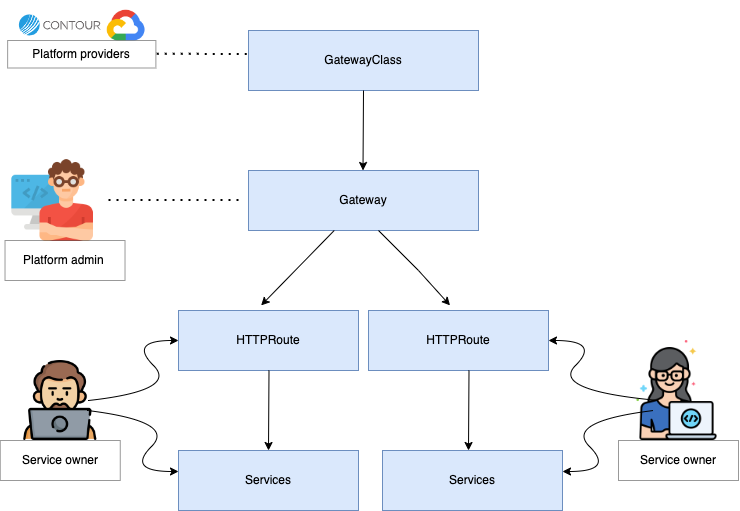

The diagram above was exported from draw.io. Its source (the exported page's mxGraphModel, read from the mxfile embedded in the PNG):
<mxGraphModel dx="1108" dy="615" grid="1" gridSize="10" guides="1" tooltips="1" connect="1" arrows="1" fold="1" page="1" pageScale="1" pageWidth="827" pageHeight="1169" math="0" shadow="0">
  <root>
    <mxCell id="0" />
    <mxCell id="1" parent="0" />
    <mxCell id="LyMtzbQ8O0_p1Pk9AGCL-1" value="GatewayClass" style="rounded=0;whiteSpace=wrap;html=1;fillColor=#dae8fc;strokeColor=#6c8ebf;" vertex="1" parent="1">
      <mxGeometry x="280" y="70" width="230" height="60" as="geometry" />
    </mxCell>
    <mxCell id="LyMtzbQ8O0_p1Pk9AGCL-2" value="" style="endArrow=classic;html=1;rounded=0;" edge="1" parent="1">
      <mxGeometry width="50" height="50" relative="1" as="geometry">
        <mxPoint x="395" y="130" as="sourcePoint" />
        <mxPoint x="394.5" y="210" as="targetPoint" />
      </mxGeometry>
    </mxCell>
    <mxCell id="LyMtzbQ8O0_p1Pk9AGCL-3" value="Gateway" style="rounded=0;whiteSpace=wrap;html=1;fillColor=#dae8fc;strokeColor=#6c8ebf;" vertex="1" parent="1">
      <mxGeometry x="280" y="210" width="230" height="60" as="geometry" />
    </mxCell>
    <mxCell id="LyMtzbQ8O0_p1Pk9AGCL-4" value="HTTPRoute" style="rounded=0;whiteSpace=wrap;html=1;fillColor=#dae8fc;strokeColor=#6c8ebf;" vertex="1" parent="1">
      <mxGeometry x="210" y="350" width="180" height="60" as="geometry" />
    </mxCell>
    <mxCell id="LyMtzbQ8O0_p1Pk9AGCL-5" value="HTTPRoute" style="rounded=0;whiteSpace=wrap;html=1;fillColor=#dae8fc;strokeColor=#6c8ebf;" vertex="1" parent="1">
      <mxGeometry x="400" y="350" width="180" height="60" as="geometry" />
    </mxCell>
    <mxCell id="LyMtzbQ8O0_p1Pk9AGCL-6" value="" style="endArrow=classic;html=1;rounded=0;entryX=0.459;entryY=-0.085;entryDx=0;entryDy=0;entryPerimeter=0;" edge="1" parent="1" source="LyMtzbQ8O0_p1Pk9AGCL-3" target="LyMtzbQ8O0_p1Pk9AGCL-4">
      <mxGeometry width="50" height="50" relative="1" as="geometry">
        <mxPoint x="260" y="340" as="sourcePoint" />
        <mxPoint x="300" y="340" as="targetPoint" />
      </mxGeometry>
    </mxCell>
    <mxCell id="LyMtzbQ8O0_p1Pk9AGCL-7" value="" style="endArrow=classic;html=1;rounded=0;entryX=0.453;entryY=-0.085;entryDx=0;entryDy=0;entryPerimeter=0;" edge="1" parent="1" target="LyMtzbQ8O0_p1Pk9AGCL-5">
      <mxGeometry width="50" height="50" relative="1" as="geometry">
        <mxPoint x="410" y="270" as="sourcePoint" />
        <mxPoint x="480" y="340" as="targetPoint" />
        <Array as="points">
          <mxPoint x="450" y="310" />
        </Array>
      </mxGeometry>
    </mxCell>
    <mxCell id="LyMtzbQ8O0_p1Pk9AGCL-8" value="" style="endArrow=classic;html=1;rounded=0;" edge="1" parent="1">
      <mxGeometry width="50" height="50" relative="1" as="geometry">
        <mxPoint x="300.5" y="410" as="sourcePoint" />
        <mxPoint x="300" y="490" as="targetPoint" />
      </mxGeometry>
    </mxCell>
    <mxCell id="LyMtzbQ8O0_p1Pk9AGCL-9" value="" style="endArrow=classic;html=1;rounded=0;" edge="1" parent="1">
      <mxGeometry width="50" height="50" relative="1" as="geometry">
        <mxPoint x="500.5" y="410" as="sourcePoint" />
        <mxPoint x="500" y="490" as="targetPoint" />
      </mxGeometry>
    </mxCell>
    <mxCell id="LyMtzbQ8O0_p1Pk9AGCL-10" value="Services" style="rounded=0;whiteSpace=wrap;html=1;fillColor=#dae8fc;strokeColor=#6c8ebf;" vertex="1" parent="1">
      <mxGeometry x="210" y="490" width="180" height="60" as="geometry" />
    </mxCell>
    <mxCell id="LyMtzbQ8O0_p1Pk9AGCL-11" value="Services" style="rounded=0;whiteSpace=wrap;html=1;fillColor=#dae8fc;strokeColor=#6c8ebf;" vertex="1" parent="1">
      <mxGeometry x="414" y="490" width="180" height="60" as="geometry" />
    </mxCell>
    <mxCell id="LyMtzbQ8O0_p1Pk9AGCL-12" value="" style="endArrow=none;dashed=1;html=1;dashPattern=1 3;strokeWidth=2;rounded=0;" edge="1" parent="1">
      <mxGeometry width="50" height="50" relative="1" as="geometry">
        <mxPoint x="140" y="239.5" as="sourcePoint" />
        <mxPoint x="270" y="239.5" as="targetPoint" />
        <Array as="points">
          <mxPoint x="270" y="239.5" />
        </Array>
      </mxGeometry>
    </mxCell>
    <mxCell id="LyMtzbQ8O0_p1Pk9AGCL-14" value="" style="shape=image;verticalLabelPosition=bottom;labelBackgroundColor=default;verticalAlign=top;aspect=fixed;imageAspect=0;image=https://cloud.google.com/_static/cloud/images/social-icon-google-cloud-1200-630.png;" vertex="1" parent="1">
      <mxGeometry x="110" y="40" width="95.24" height="50" as="geometry" />
    </mxCell>
    <mxCell id="LyMtzbQ8O0_p1Pk9AGCL-15" value="" style="shape=image;verticalLabelPosition=bottom;labelBackgroundColor=default;verticalAlign=top;aspect=fixed;imageAspect=0;image=https://d33wubrfki0l68.cloudfront.net/b92d8706535e6f2b71f90645fe9ab7b418fb8ca8/ea52e/img/contour.svg;" vertex="1" parent="1">
      <mxGeometry x="45.879999999999995" y="50" width="91.76" height="30" as="geometry" />
    </mxCell>
    <mxCell id="LyMtzbQ8O0_p1Pk9AGCL-19" value="" style="shape=image;verticalLabelPosition=bottom;labelBackgroundColor=default;verticalAlign=top;aspect=fixed;imageAspect=0;image=https://cdn-icons-png.flaticon.com/512/3770/3770431.png;" vertex="1" parent="1">
      <mxGeometry x="51.760000000000005" y="400" width="80" height="80" as="geometry" />
    </mxCell>
    <mxCell id="LyMtzbQ8O0_p1Pk9AGCL-20" value="" style="shape=image;verticalLabelPosition=bottom;labelBackgroundColor=default;verticalAlign=top;aspect=fixed;imageAspect=0;image=https://cdn-icons-png.flaticon.com/512/3270/3270999.png;" vertex="1" parent="1">
      <mxGeometry x="660" y="380" width="100" height="100" as="geometry" />
    </mxCell>
    <mxCell id="LyMtzbQ8O0_p1Pk9AGCL-21" value="" style="curved=1;endArrow=classic;html=1;rounded=0;" edge="1" parent="1">
      <mxGeometry width="50" height="50" relative="1" as="geometry">
        <mxPoint x="120" y="440" as="sourcePoint" />
        <mxPoint x="210" y="380" as="targetPoint" />
        <Array as="points">
          <mxPoint x="210" y="430" />
          <mxPoint x="160" y="380" />
        </Array>
      </mxGeometry>
    </mxCell>
    <mxCell id="LyMtzbQ8O0_p1Pk9AGCL-23" value="" style="curved=1;endArrow=classic;html=1;rounded=0;" edge="1" parent="1">
      <mxGeometry width="50" height="50" relative="1" as="geometry">
        <mxPoint x="119" y="450" as="sourcePoint" />
        <mxPoint x="210" y="511" as="targetPoint" />
        <Array as="points">
          <mxPoint x="208" y="461" />
          <mxPoint x="158" y="511" />
        </Array>
      </mxGeometry>
    </mxCell>
    <mxCell id="LyMtzbQ8O0_p1Pk9AGCL-25" value="" style="curved=1;endArrow=classic;html=1;rounded=0;" edge="1" parent="1">
      <mxGeometry width="50" height="50" relative="1" as="geometry">
        <mxPoint x="685" y="450" as="sourcePoint" />
        <mxPoint x="594" y="511" as="targetPoint" />
        <Array as="points">
          <mxPoint x="596" y="461" />
          <mxPoint x="646" y="511" />
        </Array>
      </mxGeometry>
    </mxCell>
    <mxCell id="LyMtzbQ8O0_p1Pk9AGCL-26" value="" style="curved=1;endArrow=classic;html=1;rounded=0;" edge="1" parent="1">
      <mxGeometry width="50" height="50" relative="1" as="geometry">
        <mxPoint x="690" y="440" as="sourcePoint" />
        <mxPoint x="580" y="380" as="targetPoint" />
        <Array as="points">
          <mxPoint x="582" y="430" />
          <mxPoint x="632" y="380" />
        </Array>
      </mxGeometry>
    </mxCell>
    <mxCell id="LyMtzbQ8O0_p1Pk9AGCL-27" value="Service owner" style="whiteSpace=wrap;html=1;opacity=40;" vertex="1" parent="1">
      <mxGeometry x="31.760000000000005" y="480" width="120" height="40" as="geometry" />
    </mxCell>
    <mxCell id="LyMtzbQ8O0_p1Pk9AGCL-28" value="Service owner" style="whiteSpace=wrap;html=1;opacity=40;" vertex="1" parent="1">
      <mxGeometry x="650" y="480" width="120" height="40" as="geometry" />
    </mxCell>
    <mxCell id="LyMtzbQ8O0_p1Pk9AGCL-29" value="" style="shape=image;verticalLabelPosition=bottom;labelBackgroundColor=default;verticalAlign=top;aspect=fixed;imageAspect=0;image=https://cdn-icons-png.flaticon.com/512/1995/1995485.png;" vertex="1" parent="1">
      <mxGeometry x="39.14" y="195" width="90" height="90" as="geometry" />
    </mxCell>
    <mxCell id="LyMtzbQ8O0_p1Pk9AGCL-30" value="Platform admin&amp;nbsp;" style="whiteSpace=wrap;html=1;opacity=40;" vertex="1" parent="1">
      <mxGeometry x="36.52" y="280" width="120" height="40" as="geometry" />
    </mxCell>
    <mxCell id="LyMtzbQ8O0_p1Pk9AGCL-31" value="&lt;div style=&quot;&quot;&gt;&lt;span style=&quot;background-color: initial;&quot;&gt;Platform providers&lt;/span&gt;&lt;/div&gt;" style="whiteSpace=wrap;html=1;opacity=40;align=center;" vertex="1" parent="1">
      <mxGeometry x="39.14" y="80" width="148.24" height="27.5" as="geometry" />
    </mxCell>
    <mxCell id="LyMtzbQ8O0_p1Pk9AGCL-33" value="" style="endArrow=none;dashed=1;html=1;dashPattern=1 3;strokeWidth=2;rounded=0;" edge="1" parent="1">
      <mxGeometry width="50" height="50" relative="1" as="geometry">
        <mxPoint x="188.24" y="93.25" as="sourcePoint" />
        <mxPoint x="280" y="93.5" as="targetPoint" />
        <Array as="points">
          <mxPoint x="280" y="93.5" />
        </Array>
      </mxGeometry>
    </mxCell>
  </root>
</mxGraphModel>